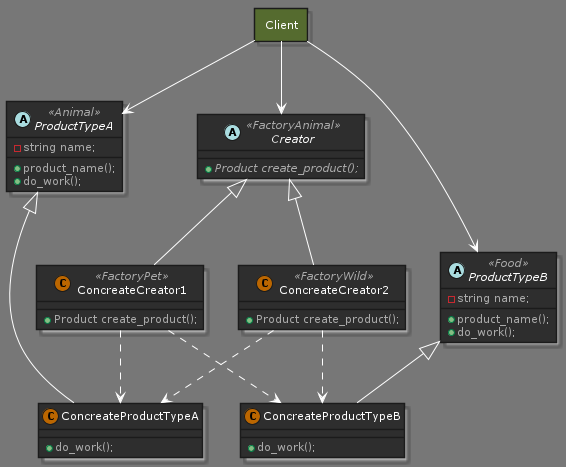

The diagram above was rendered by PlantUML. Its source (embedded in the PNG):
@startuml abstract_factory_pattern
!define DARKORANGE
!includeurl https://raw.githubusercontent.com/Drakemor/RedDress-PlantUML/master/style.puml

abstract class Creator <<FactoryAnimal>> {
    + {abstract} Product create_product();
}
class ConcreateCreator1 <<FactoryPet>> {
    + Product create_product();
}

class ConcreateCreator2 <<FactoryWild>> {
    + Product create_product();
}

abstract ProductTypeA <<Animal>> {
    - string name;
    + product_name();
    + do_work();
}

class ConcreateProductTypeA {
    + do_work();
}

abstract ProductTypeB <<Food>> {
    - string name;
    + product_name();
    + do_work();
}

class ConcreateProductTypeB {
    + do_work();
}


allow_mixing
rectangle Client #DarkOliveGreen
Client --> Creator
Client --> ProductTypeA
Client --> ProductTypeB

Creator <|-down- ConcreateCreator1
Creator <|-down- ConcreateCreator2
ProductTypeA <|-down- ConcreateProductTypeA 
ProductTypeB <|-down- ConcreateProductTypeB
ConcreateCreator1 ..> ConcreateProductTypeA
ConcreateCreator1 ..> ConcreateProductTypeB
ConcreateCreator2 ..> ConcreateProductTypeA
ConcreateCreator2 ..> ConcreateProductTypeB


@enduml